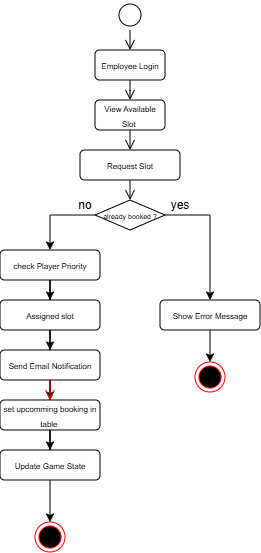

The diagram above was exported from draw.io. Its source (the exported page's mxGraphModel, read from the mxfile embedded in the PNG):
<mxGraphModel dx="524" dy="331" grid="1" gridSize="10" guides="1" tooltips="1" connect="1" arrows="1" fold="1" page="1" pageScale="1" pageWidth="850" pageHeight="1100" math="0" shadow="0">
  <root>
    <mxCell id="0" />
    <mxCell id="1" parent="0" />
    <mxCell id="pfm5zIiQY-iZ8BsfIyux-2" edge="1" parent="1" style="edgeStyle=orthogonalEdgeStyle;html=1;verticalAlign=bottom;endArrow=open;endSize=8;rounded=0;strokeColor=light-dark(#000000,#000000);" value="">
      <mxGeometry relative="1" as="geometry">
        <mxPoint x="440" y="150" as="sourcePoint" />
        <mxPoint x="440" y="170" as="targetPoint" />
      </mxGeometry>
    </mxCell>
    <mxCell id="pfm5zIiQY-iZ8BsfIyux-3" parent="1" style="rounded=1;whiteSpace=wrap;html=1;strokeColor=light-dark(#000000,#000000);fillColor=light-dark(#FFFFFF,transparent);" value="&lt;font style=&quot;font-size: 8px; color: light-dark(rgb(0, 0, 0), rgb(0, 0, 0));&quot;&gt;View Available Slot&amp;nbsp;&lt;/font&gt;" vertex="1">
      <mxGeometry height="30" width="70" x="405" y="170" as="geometry" />
    </mxCell>
    <mxCell id="pfm5zIiQY-iZ8BsfIyux-4" edge="1" parent="1" source="pfm5zIiQY-iZ8BsfIyux-3" style="edgeStyle=orthogonalEdgeStyle;html=1;verticalAlign=bottom;endArrow=open;endSize=8;rounded=0;strokeColor=light-dark(#000000,#000000);exitX=0.5;exitY=1;exitDx=0;exitDy=0;" value="">
      <mxGeometry relative="1" as="geometry">
        <Array as="points">
          <mxPoint x="440" y="210" />
          <mxPoint x="440" y="210" />
        </Array>
        <mxPoint x="490" y="220" as="sourcePoint" />
        <mxPoint x="440" y="220" as="targetPoint" />
      </mxGeometry>
    </mxCell>
    <mxCell id="pfm5zIiQY-iZ8BsfIyux-5" parent="1" style="rounded=1;whiteSpace=wrap;html=1;strokeColor=light-dark(#000000,#000000);fillColor=light-dark(#FFFFFF,transparent);" value="&lt;font style=&quot;font-size: 8px; color: light-dark(rgb(0, 0, 0), rgb(0, 0, 0));&quot;&gt;Request Slot&lt;/font&gt;" vertex="1">
      <mxGeometry height="30" width="100" x="390" y="220" as="geometry" />
    </mxCell>
    <mxCell id="pfm5zIiQY-iZ8BsfIyux-6" edge="1" parent="1" style="edgeStyle=orthogonalEdgeStyle;html=1;verticalAlign=bottom;endArrow=open;endSize=8;rounded=0;strokeColor=light-dark(#000000,#000000);exitX=0.5;exitY=1;exitDx=0;exitDy=0;" value="">
      <mxGeometry relative="1" as="geometry">
        <Array as="points">
          <mxPoint x="440" y="260" />
          <mxPoint x="440" y="260" />
        </Array>
        <mxPoint x="440" y="250" as="sourcePoint" />
        <mxPoint x="440" y="270" as="targetPoint" />
      </mxGeometry>
    </mxCell>
    <mxCell id="pfm5zIiQY-iZ8BsfIyux-14" edge="1" parent="1" source="pfm5zIiQY-iZ8BsfIyux-12" style="edgeStyle=orthogonalEdgeStyle;rounded=0;orthogonalLoop=1;jettySize=auto;html=1;exitX=1;exitY=0.5;exitDx=0;exitDy=0;entryX=0.5;entryY=0;entryDx=0;entryDy=0;strokeColor=light-dark(#000000,#000000);" target="pfm5zIiQY-iZ8BsfIyux-25">
      <mxGeometry relative="1" as="geometry">
        <mxPoint x="520" y="320" as="targetPoint" />
      </mxGeometry>
    </mxCell>
    <mxCell id="pfm5zIiQY-iZ8BsfIyux-15" edge="1" parent="1" source="pfm5zIiQY-iZ8BsfIyux-12" style="edgeStyle=orthogonalEdgeStyle;rounded=0;orthogonalLoop=1;jettySize=auto;html=1;exitX=0;exitY=0.5;exitDx=0;exitDy=0;strokeColor=light-dark(#000000,#000000);">
      <mxGeometry relative="1" as="geometry">
        <mxPoint x="360" y="320" as="targetPoint" />
      </mxGeometry>
    </mxCell>
    <mxCell id="pfm5zIiQY-iZ8BsfIyux-12" parent="1" style="shape=rhombus;perimeter=rhombusPerimeter;whiteSpace=wrap;html=1;align=center;strokeColor=light-dark(#000000,#000000);fillColor=light-dark(#FFFFFF,transparent);" value="&lt;font style=&quot;font-size: 7px; color: light-dark(rgb(0, 0, 0), rgb(0, 0, 0));&quot;&gt;already booked ?&lt;/font&gt;" vertex="1">
      <mxGeometry height="30" width="70" x="405" y="270" as="geometry" />
    </mxCell>
    <mxCell id="pfm5zIiQY-iZ8BsfIyux-18" edge="1" parent="1" source="pfm5zIiQY-iZ8BsfIyux-16" style="edgeStyle=orthogonalEdgeStyle;rounded=0;orthogonalLoop=1;jettySize=auto;html=1;entryX=0.5;entryY=0;entryDx=0;entryDy=0;strokeColor=light-dark(#000000,#000000);" target="pfm5zIiQY-iZ8BsfIyux-17">
      <mxGeometry relative="1" as="geometry" />
    </mxCell>
    <mxCell id="pfm5zIiQY-iZ8BsfIyux-16" parent="1" style="rounded=1;whiteSpace=wrap;html=1;strokeColor=light-dark(#000000,#000000);fillColor=light-dark(#FFFFFF,transparent);" value="&lt;font style=&quot;font-size: 8px; color: light-dark(rgb(0, 0, 0), rgb(0, 0, 0));&quot;&gt;check Player Priority&lt;/font&gt;" vertex="1">
      <mxGeometry height="30" width="100" x="310" y="320" as="geometry" />
    </mxCell>
    <mxCell id="pfm5zIiQY-iZ8BsfIyux-20" edge="1" parent="1" source="pfm5zIiQY-iZ8BsfIyux-17" style="edgeStyle=orthogonalEdgeStyle;rounded=0;orthogonalLoop=1;jettySize=auto;html=1;entryX=0.5;entryY=0;entryDx=0;entryDy=0;strokeColor=light-dark(#000000,#000000);" target="pfm5zIiQY-iZ8BsfIyux-19">
      <mxGeometry relative="1" as="geometry" />
    </mxCell>
    <mxCell id="pfm5zIiQY-iZ8BsfIyux-17" parent="1" style="rounded=1;whiteSpace=wrap;html=1;strokeColor=light-dark(#000000,#000000);fillColor=light-dark(#FFFFFF,transparent);" value="&lt;font style=&quot;font-size: 8px; color: light-dark(rgb(0, 0, 0), rgb(0, 0, 0));&quot;&gt;Assigned slot&lt;/font&gt;" vertex="1">
      <mxGeometry height="30" width="100" x="310" y="370" as="geometry" />
    </mxCell>
    <mxCell id="pfm5zIiQY-iZ8BsfIyux-22" edge="1" parent="1" source="pfm5zIiQY-iZ8BsfIyux-19" style="edgeStyle=orthogonalEdgeStyle;rounded=0;orthogonalLoop=1;jettySize=auto;html=1;entryX=0.5;entryY=0;entryDx=0;entryDy=0;strokeColor=light-dark(#000000,#000000);" target="pfm5zIiQY-iZ8BsfIyux-30">
      <mxGeometry relative="1" as="geometry">
        <mxPoint x="360" y="470" as="targetPoint" />
      </mxGeometry>
    </mxCell>
    <mxCell id="pfm5zIiQY-iZ8BsfIyux-19" parent="1" style="rounded=1;whiteSpace=wrap;html=1;strokeColor=light-dark(#000000,#000000);fillColor=light-dark(#FFFFFF,transparent);" value="&lt;font style=&quot;font-size: 8px; color: light-dark(rgb(0, 0, 0), rgb(0, 0, 0));&quot;&gt;Send Email Notification&lt;/font&gt;" vertex="1">
      <mxGeometry height="30" width="100" x="310" y="420" as="geometry" />
    </mxCell>
    <mxCell id="pfm5zIiQY-iZ8BsfIyux-25" parent="1" style="rounded=1;whiteSpace=wrap;html=1;strokeColor=light-dark(#000000,#000000);fillColor=light-dark(#FFFFFF,transparent);" value="&lt;font style=&quot;font-size: 8px; color: light-dark(rgb(0, 0, 0), rgb(0, 0, 0));&quot;&gt;Show Error Message&lt;/font&gt;" vertex="1">
      <mxGeometry height="30" width="100" x="470" y="370" as="geometry" />
    </mxCell>
    <mxCell id="pfm5zIiQY-iZ8BsfIyux-27" edge="1" parent="1" style="edgeStyle=orthogonalEdgeStyle;html=1;verticalAlign=bottom;endArrow=open;endSize=8;strokeColor=light-dark(#FF0000,#000000);rounded=0;" value="">
      <mxGeometry relative="1" as="geometry">
        <Array as="points">
          <mxPoint x="360" y="460" />
          <mxPoint x="360" y="460" />
        </Array>
        <mxPoint x="360" y="450" as="sourcePoint" />
        <mxPoint x="360" y="470" as="targetPoint" />
      </mxGeometry>
    </mxCell>
    <mxCell id="pfm5zIiQY-iZ8BsfIyux-31" edge="1" parent="1" source="pfm5zIiQY-iZ8BsfIyux-30" style="edgeStyle=orthogonalEdgeStyle;rounded=0;orthogonalLoop=1;jettySize=auto;html=1;strokeColor=light-dark(#000000,#000000);">
      <mxGeometry relative="1" as="geometry">
        <mxPoint x="360" y="520" as="targetPoint" />
      </mxGeometry>
    </mxCell>
    <mxCell id="pfm5zIiQY-iZ8BsfIyux-30" parent="1" style="rounded=1;whiteSpace=wrap;html=1;strokeColor=light-dark(#000000,#000000);fillColor=light-dark(#FFFFFF,transparent);" value="&lt;font style=&quot;color: light-dark(rgb(0, 0, 0), rgb(0, 0, 0));&quot;&gt;&lt;span style=&quot;font-size: 8px;&quot;&gt;set upcomming booking in table&amp;nbsp;&lt;/span&gt;&lt;/font&gt;" vertex="1">
      <mxGeometry height="30" width="100" x="310" y="470" as="geometry" />
    </mxCell>
    <mxCell id="pfm5zIiQY-iZ8BsfIyux-33" edge="1" parent="1" source="pfm5zIiQY-iZ8BsfIyux-32" style="edgeStyle=orthogonalEdgeStyle;rounded=0;orthogonalLoop=1;jettySize=auto;html=1;strokeColor=light-dark(#000000,#000000);entryX=0.5;entryY=0;entryDx=0;entryDy=0;" target="pfm5zIiQY-iZ8BsfIyux-49">
      <mxGeometry relative="1" as="geometry">
        <mxPoint x="360" y="570" as="targetPoint" />
      </mxGeometry>
    </mxCell>
    <mxCell id="pfm5zIiQY-iZ8BsfIyux-32" parent="1" style="rounded=1;whiteSpace=wrap;html=1;strokeColor=light-dark(#000000,#000000);fillColor=light-dark(#FFFFFF,transparent);" value="&lt;font style=&quot;font-size: 8px; color: light-dark(rgb(0, 0, 0), rgb(0, 0, 0));&quot;&gt;Update Game State&lt;/font&gt;" vertex="1">
      <mxGeometry height="30" width="100" x="310" y="520" as="geometry" />
    </mxCell>
    <mxCell id="pfm5zIiQY-iZ8BsfIyux-49" parent="1" style="ellipse;html=1;shape=endState;fillColor=light-dark(#000000,#000000);strokeColor=light-dark(#FF0000,#000000);" value="" vertex="1">
      <mxGeometry height="30" width="30" x="345" y="592" as="geometry" />
    </mxCell>
    <mxCell id="pfm5zIiQY-iZ8BsfIyux-52" parent="1" style="text;html=1;whiteSpace=wrap;strokeColor=none;fillColor=none;align=center;verticalAlign=middle;rounded=0;" value="&lt;font style=&quot;color: light-dark(rgb(0, 0, 0), rgb(0, 0, 0));&quot;&gt;yes&lt;/font&gt;" vertex="1">
      <mxGeometry height="30" width="60" x="460" y="260" as="geometry" />
    </mxCell>
    <mxCell id="pfm5zIiQY-iZ8BsfIyux-53" parent="1" style="text;html=1;whiteSpace=wrap;strokeColor=none;fillColor=none;align=center;verticalAlign=middle;rounded=0;" value="&lt;font style=&quot;color: light-dark(rgb(0, 0, 0), rgb(0, 0, 0));&quot;&gt;no&lt;/font&gt;" vertex="1">
      <mxGeometry height="30" width="60" x="365" y="260" as="geometry" />
    </mxCell>
    <mxCell id="pfm5zIiQY-iZ8BsfIyux-54" parent="1" style="ellipse;html=1;shape=startState;strokeColor=light-dark(#000000,#000000);" value="" vertex="1">
      <mxGeometry height="30" width="30" x="425" y="70" as="geometry" />
    </mxCell>
    <mxCell id="pfm5zIiQY-iZ8BsfIyux-55" edge="1" parent="1" source="pfm5zIiQY-iZ8BsfIyux-54" style="edgeStyle=orthogonalEdgeStyle;html=1;verticalAlign=bottom;endArrow=open;endSize=8;rounded=0;strokeColor=light-dark(#000000,#000000);" value="">
      <mxGeometry relative="1" as="geometry">
        <mxPoint x="440" y="120" as="targetPoint" />
      </mxGeometry>
    </mxCell>
    <mxCell id="pfm5zIiQY-iZ8BsfIyux-56" parent="1" style="rounded=1;whiteSpace=wrap;html=1;strokeColor=light-dark(#000000,#000000);fillColor=light-dark(#FFFFFF,transparent);" value="&lt;font style=&quot;font-size: 8px; color: light-dark(rgb(0, 0, 0), rgb(0, 0, 0));&quot;&gt;Employee Login&lt;/font&gt;" vertex="1">
      <mxGeometry height="30" width="70" x="405" y="120" as="geometry" />
    </mxCell>
    <mxCell id="pfm5zIiQY-iZ8BsfIyux-57" edge="1" parent="1" style="edgeStyle=orthogonalEdgeStyle;rounded=0;orthogonalLoop=1;jettySize=auto;html=1;strokeColor=light-dark(#000000,#000000);entryX=0.5;entryY=0;entryDx=0;entryDy=0;" target="pfm5zIiQY-iZ8BsfIyux-58">
      <mxGeometry relative="1" as="geometry">
        <mxPoint x="520" y="400" as="sourcePoint" />
        <mxPoint x="520" y="410" as="targetPoint" />
      </mxGeometry>
    </mxCell>
    <mxCell id="pfm5zIiQY-iZ8BsfIyux-58" parent="1" style="ellipse;html=1;shape=endState;fillColor=light-dark(#000000,#000000);strokeColor=light-dark(#FF0000,#000000);" value="" vertex="1">
      <mxGeometry height="30" width="30" x="505" y="432" as="geometry" />
    </mxCell>
  </root>
</mxGraphModel>